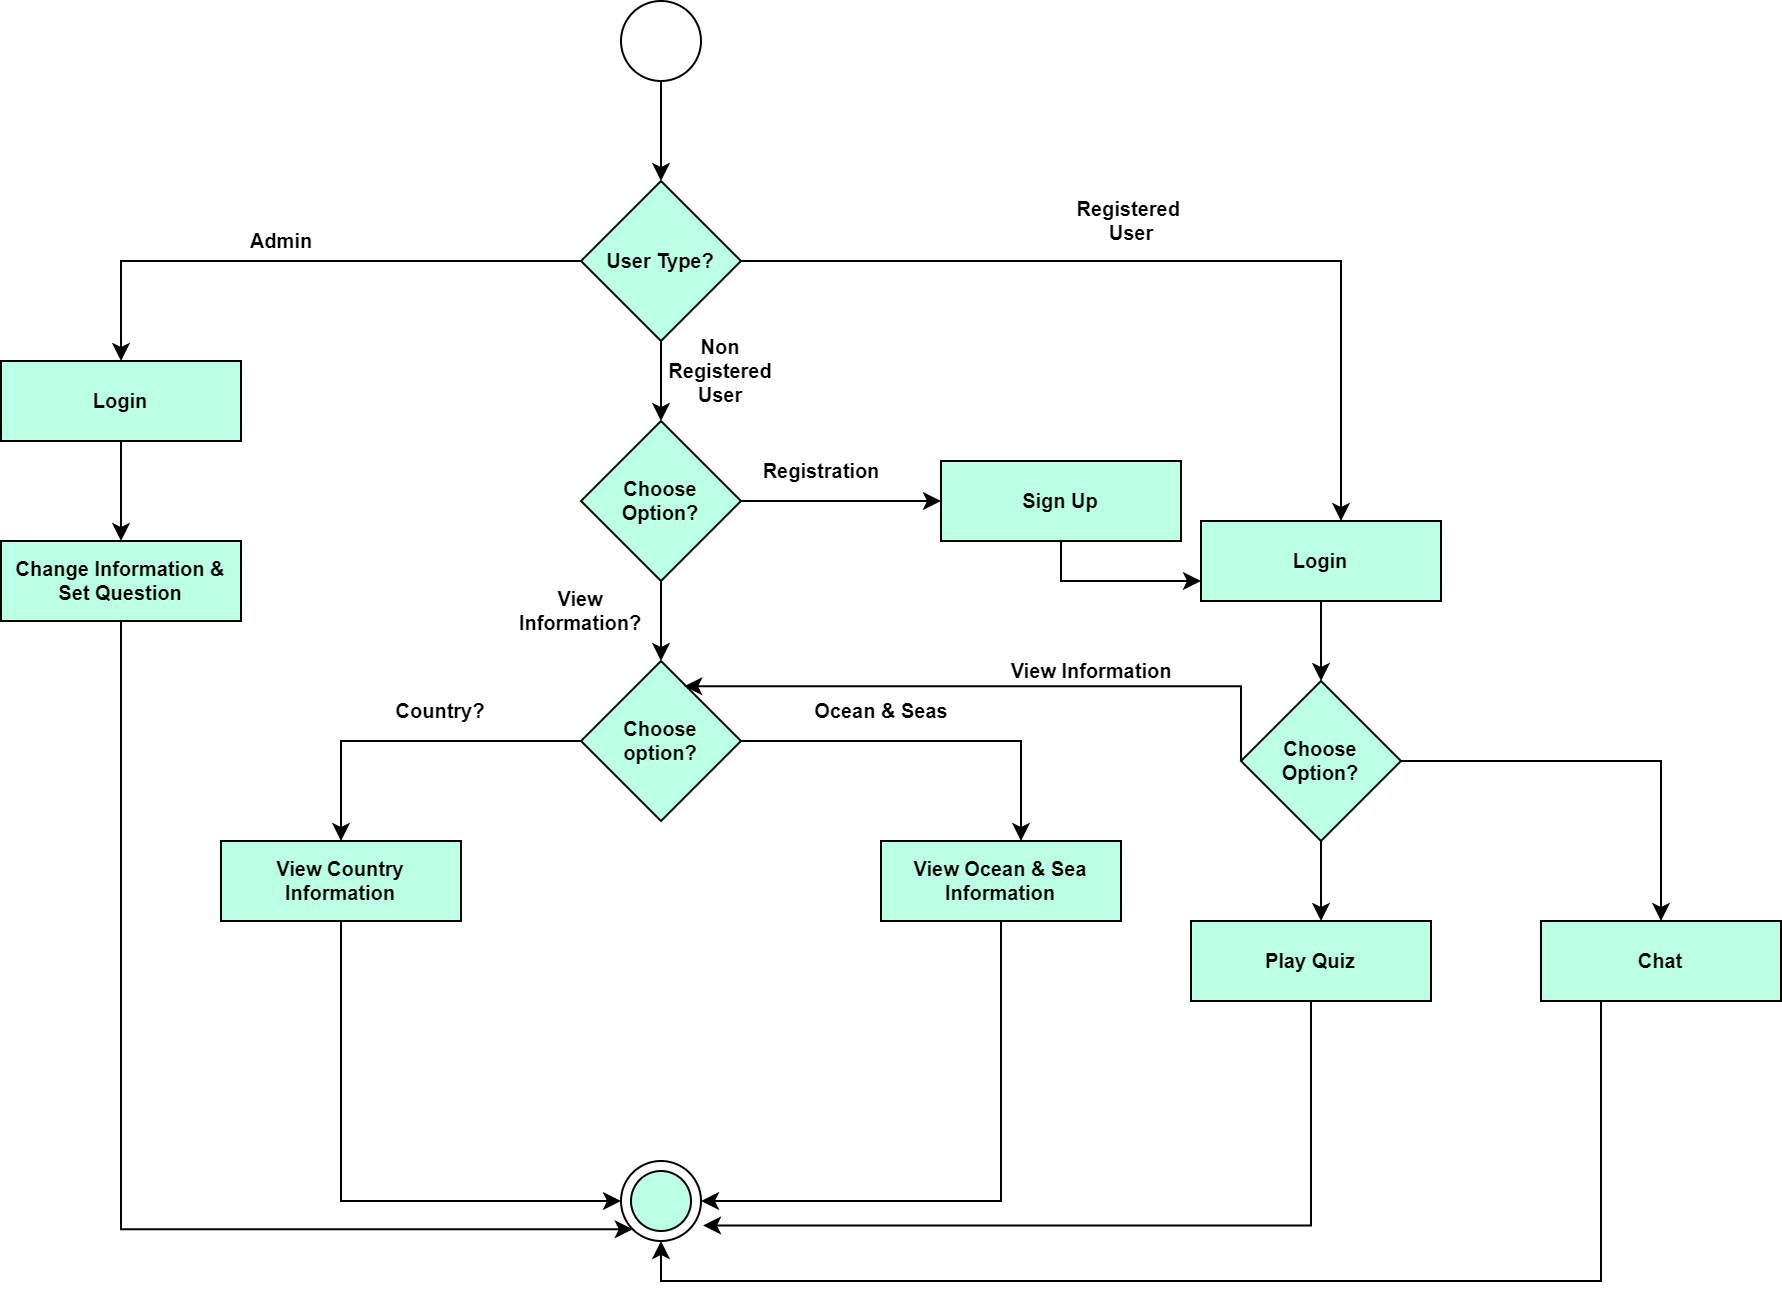

The diagram above was exported from draw.io. Its source (the exported page's mxGraphModel, read from the mxfile embedded in the PNG):
<mxGraphModel dx="1050" dy="523" grid="1" gridSize="10" guides="1" tooltips="1" connect="1" arrows="1" fold="1" page="1" pageScale="1" pageWidth="850" pageHeight="1100" math="0" shadow="0">
  <root>
    <mxCell id="0" />
    <mxCell id="1" parent="0" />
    <mxCell id="pOg3bc_COQtohOL97em_-1" style="edgeStyle=orthogonalEdgeStyle;rounded=0;orthogonalLoop=1;jettySize=auto;html=1;exitX=0.5;exitY=1;exitDx=0;exitDy=0;fontSize=100;fontStyle=1" parent="1" source="7kgQuUHNgzQVcUBJonUU-1" target="pOg3bc_COQtohOL97em_-2" edge="1">
      <mxGeometry relative="1" as="geometry">
        <mxPoint x="420" y="140" as="targetPoint" />
      </mxGeometry>
    </mxCell>
    <mxCell id="7kgQuUHNgzQVcUBJonUU-1" value="" style="ellipse;whiteSpace=wrap;html=1;aspect=fixed;fontSize=100;fontStyle=1" parent="1" vertex="1">
      <mxGeometry x="400" y="60" width="40" height="40" as="geometry" />
    </mxCell>
    <mxCell id="pOg3bc_COQtohOL97em_-4" style="edgeStyle=orthogonalEdgeStyle;rounded=0;orthogonalLoop=1;jettySize=auto;html=1;exitX=0.5;exitY=1;exitDx=0;exitDy=0;fontSize=10;entryX=0.5;entryY=0;entryDx=0;entryDy=0;fontStyle=1" parent="1" source="pOg3bc_COQtohOL97em_-2" target="FzJGFiScsS2k6tA7_p1o-2" edge="1">
      <mxGeometry relative="1" as="geometry">
        <mxPoint x="420" y="260" as="targetPoint" />
      </mxGeometry>
    </mxCell>
    <mxCell id="pOg3bc_COQtohOL97em_-7" style="edgeStyle=orthogonalEdgeStyle;rounded=0;orthogonalLoop=1;jettySize=auto;html=1;exitX=1;exitY=0.5;exitDx=0;exitDy=0;fontSize=10;fontStyle=1" parent="1" source="pOg3bc_COQtohOL97em_-2" edge="1">
      <mxGeometry relative="1" as="geometry">
        <mxPoint x="760" y="320" as="targetPoint" />
      </mxGeometry>
    </mxCell>
    <mxCell id="K8AAOTSN1-RdVSfEEHEo-4" style="edgeStyle=orthogonalEdgeStyle;rounded=0;orthogonalLoop=1;jettySize=auto;html=1;exitX=0;exitY=0.5;exitDx=0;exitDy=0;entryX=0.5;entryY=0;entryDx=0;entryDy=0;fontSize=10;fontStyle=1" parent="1" source="pOg3bc_COQtohOL97em_-2" target="K8AAOTSN1-RdVSfEEHEo-2" edge="1">
      <mxGeometry relative="1" as="geometry" />
    </mxCell>
    <mxCell id="pOg3bc_COQtohOL97em_-2" value="" style="rhombus;whiteSpace=wrap;html=1;fontSize=100;fillColor=#BBFFE4;fontStyle=1" parent="1" vertex="1">
      <mxGeometry x="380" y="150" width="80" height="80" as="geometry" />
    </mxCell>
    <mxCell id="pOg3bc_COQtohOL97em_-3" value="&lt;span&gt;User Type?&lt;/span&gt;" style="text;html=1;strokeColor=none;fillColor=none;align=center;verticalAlign=middle;whiteSpace=wrap;rounded=0;fontSize=10;fontStyle=1" parent="1" vertex="1">
      <mxGeometry x="390" y="175" width="60" height="30" as="geometry" />
    </mxCell>
    <mxCell id="pOg3bc_COQtohOL97em_-8" value="Non Registered User" style="text;html=1;strokeColor=none;fillColor=none;align=center;verticalAlign=middle;whiteSpace=wrap;rounded=0;fontSize=10;fontStyle=1" parent="1" vertex="1">
      <mxGeometry x="420" y="230" width="60" height="30" as="geometry" />
    </mxCell>
    <mxCell id="pOg3bc_COQtohOL97em_-9" value="&lt;span&gt;Registered&amp;nbsp;&lt;br&gt;User&lt;/span&gt;" style="text;html=1;align=center;verticalAlign=middle;resizable=0;points=[];autosize=1;strokeColor=none;fillColor=none;fontSize=10;fontStyle=1" parent="1" vertex="1">
      <mxGeometry x="615" y="150" width="80" height="40" as="geometry" />
    </mxCell>
    <mxCell id="Q3lOvDpyjwVySDUI8MEl-6" style="edgeStyle=orthogonalEdgeStyle;rounded=0;orthogonalLoop=1;jettySize=auto;html=1;exitX=0;exitY=0.5;exitDx=0;exitDy=0;fontSize=10;fontStyle=1" parent="1" source="Q3lOvDpyjwVySDUI8MEl-4" edge="1">
      <mxGeometry relative="1" as="geometry">
        <mxPoint x="260" y="480" as="targetPoint" />
      </mxGeometry>
    </mxCell>
    <mxCell id="Q3lOvDpyjwVySDUI8MEl-7" style="edgeStyle=orthogonalEdgeStyle;rounded=0;orthogonalLoop=1;jettySize=auto;html=1;exitX=1;exitY=0.5;exitDx=0;exitDy=0;fontSize=10;fontStyle=1" parent="1" source="Q3lOvDpyjwVySDUI8MEl-4" edge="1">
      <mxGeometry relative="1" as="geometry">
        <mxPoint x="600" y="480" as="targetPoint" />
        <Array as="points">
          <mxPoint x="600" y="430" />
        </Array>
      </mxGeometry>
    </mxCell>
    <mxCell id="Q3lOvDpyjwVySDUI8MEl-4" value="" style="rhombus;whiteSpace=wrap;html=1;fontSize=100;fillColor=#BBFFE4;fontStyle=1" parent="1" vertex="1">
      <mxGeometry x="380" y="390" width="80" height="80" as="geometry" />
    </mxCell>
    <mxCell id="Q3lOvDpyjwVySDUI8MEl-5" value="View Information?" style="text;html=1;strokeColor=none;fillColor=none;align=center;verticalAlign=middle;whiteSpace=wrap;rounded=0;fontSize=10;fontStyle=1" parent="1" vertex="1">
      <mxGeometry x="350" y="350" width="60" height="30" as="geometry" />
    </mxCell>
    <mxCell id="Q3lOvDpyjwVySDUI8MEl-8" value="Country?" style="text;html=1;strokeColor=none;fillColor=none;align=center;verticalAlign=middle;whiteSpace=wrap;rounded=0;fontSize=10;fontStyle=1" parent="1" vertex="1">
      <mxGeometry x="280" y="400" width="60" height="30" as="geometry" />
    </mxCell>
    <mxCell id="Q3lOvDpyjwVySDUI8MEl-9" value="Ocean &amp;amp; Seas" style="text;html=1;align=center;verticalAlign=middle;resizable=0;points=[];autosize=1;strokeColor=none;fillColor=none;fontSize=10;fontStyle=1" parent="1" vertex="1">
      <mxGeometry x="485" y="400" width="90" height="30" as="geometry" />
    </mxCell>
    <mxCell id="K8AAOTSN1-RdVSfEEHEo-9" style="edgeStyle=orthogonalEdgeStyle;rounded=0;orthogonalLoop=1;jettySize=auto;html=1;exitX=0.5;exitY=1;exitDx=0;exitDy=0;entryX=0;entryY=0.5;entryDx=0;entryDy=0;fontSize=10;fontStyle=1" parent="1" source="-LQcsvg4yy4StTIQmNyD-1" target="-LQcsvg4yy4StTIQmNyD-3" edge="1">
      <mxGeometry relative="1" as="geometry" />
    </mxCell>
    <mxCell id="-LQcsvg4yy4StTIQmNyD-1" value="View Country Information" style="rounded=0;whiteSpace=wrap;html=1;fontSize=10;fontStyle=1;fillColor=#BBFFE4;" parent="1" vertex="1">
      <mxGeometry x="200" y="480" width="120" height="40" as="geometry" />
    </mxCell>
    <mxCell id="-LQcsvg4yy4StTIQmNyD-6" style="edgeStyle=orthogonalEdgeStyle;rounded=0;orthogonalLoop=1;jettySize=auto;html=1;exitX=0.5;exitY=1;exitDx=0;exitDy=0;entryX=1;entryY=0.5;entryDx=0;entryDy=0;fontSize=10;fontStyle=1" parent="1" source="-LQcsvg4yy4StTIQmNyD-2" target="-LQcsvg4yy4StTIQmNyD-3" edge="1">
      <mxGeometry relative="1" as="geometry" />
    </mxCell>
    <mxCell id="-LQcsvg4yy4StTIQmNyD-2" value="View Ocean &amp;amp; Sea Information" style="rounded=0;whiteSpace=wrap;html=1;fontSize=10;fontStyle=1;fillColor=#BBFFE4;" parent="1" vertex="1">
      <mxGeometry x="530" y="480" width="120" height="40" as="geometry" />
    </mxCell>
    <mxCell id="-LQcsvg4yy4StTIQmNyD-3" value="" style="ellipse;whiteSpace=wrap;html=1;aspect=fixed;fontSize=10;fontStyle=1" parent="1" vertex="1">
      <mxGeometry x="400" y="640" width="40" height="40" as="geometry" />
    </mxCell>
    <mxCell id="-LQcsvg4yy4StTIQmNyD-4" value="" style="ellipse;whiteSpace=wrap;html=1;aspect=fixed;fontSize=10;fillColor=#BBFFE4;fontStyle=1" parent="1" vertex="1">
      <mxGeometry x="405" y="645" width="30" height="30" as="geometry" />
    </mxCell>
    <mxCell id="FzJGFiScsS2k6tA7_p1o-11" style="edgeStyle=orthogonalEdgeStyle;rounded=0;orthogonalLoop=1;jettySize=auto;html=1;exitX=0.5;exitY=1;exitDx=0;exitDy=0;fontSize=10;fontStyle=1" parent="1" source="FzJGFiScsS2k6tA7_p1o-1" target="FzJGFiScsS2k6tA7_p1o-12" edge="1">
      <mxGeometry relative="1" as="geometry">
        <mxPoint x="750" y="420" as="targetPoint" />
      </mxGeometry>
    </mxCell>
    <mxCell id="FzJGFiScsS2k6tA7_p1o-1" value="&lt;span&gt;Login&lt;/span&gt;" style="rounded=0;whiteSpace=wrap;html=1;fontSize=10;fillColor=#BBFFE4;fontStyle=1" parent="1" vertex="1">
      <mxGeometry x="690" y="320" width="120" height="40" as="geometry" />
    </mxCell>
    <mxCell id="FzJGFiScsS2k6tA7_p1o-3" style="edgeStyle=orthogonalEdgeStyle;rounded=0;orthogonalLoop=1;jettySize=auto;html=1;exitX=0.5;exitY=1;exitDx=0;exitDy=0;entryX=0.5;entryY=0;entryDx=0;entryDy=0;fontSize=10;fontStyle=1" parent="1" source="FzJGFiScsS2k6tA7_p1o-2" target="Q3lOvDpyjwVySDUI8MEl-4" edge="1">
      <mxGeometry relative="1" as="geometry" />
    </mxCell>
    <mxCell id="FzJGFiScsS2k6tA7_p1o-5" style="edgeStyle=orthogonalEdgeStyle;rounded=0;orthogonalLoop=1;jettySize=auto;html=1;exitX=1;exitY=0.5;exitDx=0;exitDy=0;fontSize=10;fontStyle=1" parent="1" source="FzJGFiScsS2k6tA7_p1o-2" edge="1">
      <mxGeometry relative="1" as="geometry">
        <mxPoint x="560" y="310" as="targetPoint" />
      </mxGeometry>
    </mxCell>
    <mxCell id="FzJGFiScsS2k6tA7_p1o-2" value="&lt;span&gt;Choose &lt;br&gt;Option?&lt;/span&gt;" style="rhombus;whiteSpace=wrap;html=1;fontSize=10;fillColor=#BBFFE4;fontStyle=1" parent="1" vertex="1">
      <mxGeometry x="380" y="270" width="80" height="80" as="geometry" />
    </mxCell>
    <mxCell id="FzJGFiScsS2k6tA7_p1o-4" value="Choose option?" style="text;html=1;strokeColor=none;fillColor=none;align=center;verticalAlign=middle;whiteSpace=wrap;rounded=0;fontSize=10;fontStyle=1" parent="1" vertex="1">
      <mxGeometry x="390" y="415" width="60" height="30" as="geometry" />
    </mxCell>
    <mxCell id="FzJGFiScsS2k6tA7_p1o-7" value="&lt;span&gt;Registration&lt;/span&gt;" style="text;html=1;align=center;verticalAlign=middle;resizable=0;points=[];autosize=1;strokeColor=none;fillColor=none;fontSize=10;fontStyle=1" parent="1" vertex="1">
      <mxGeometry x="460" y="280" width="80" height="30" as="geometry" />
    </mxCell>
    <mxCell id="FzJGFiScsS2k6tA7_p1o-10" style="edgeStyle=orthogonalEdgeStyle;rounded=0;orthogonalLoop=1;jettySize=auto;html=1;exitX=0.5;exitY=1;exitDx=0;exitDy=0;entryX=0;entryY=0.75;entryDx=0;entryDy=0;fontSize=10;fontStyle=1" parent="1" source="FzJGFiScsS2k6tA7_p1o-9" target="FzJGFiScsS2k6tA7_p1o-1" edge="1">
      <mxGeometry relative="1" as="geometry" />
    </mxCell>
    <mxCell id="FzJGFiScsS2k6tA7_p1o-9" value="&lt;span&gt;Sign Up&lt;/span&gt;" style="rounded=0;whiteSpace=wrap;html=1;fontSize=10;fillColor=#BBFFE4;fontStyle=1" parent="1" vertex="1">
      <mxGeometry x="560" y="290" width="120" height="40" as="geometry" />
    </mxCell>
    <mxCell id="FzJGFiScsS2k6tA7_p1o-14" style="edgeStyle=orthogonalEdgeStyle;rounded=0;orthogonalLoop=1;jettySize=auto;html=1;exitX=0;exitY=0.5;exitDx=0;exitDy=0;entryX=0.645;entryY=0.158;entryDx=0;entryDy=0;entryPerimeter=0;fontSize=10;fontStyle=1" parent="1" source="FzJGFiScsS2k6tA7_p1o-12" target="Q3lOvDpyjwVySDUI8MEl-4" edge="1">
      <mxGeometry relative="1" as="geometry">
        <Array as="points">
          <mxPoint x="710" y="403" />
        </Array>
      </mxGeometry>
    </mxCell>
    <mxCell id="FzJGFiScsS2k6tA7_p1o-16" style="edgeStyle=orthogonalEdgeStyle;rounded=0;orthogonalLoop=1;jettySize=auto;html=1;exitX=0.5;exitY=1;exitDx=0;exitDy=0;fontSize=10;fontStyle=1" parent="1" source="FzJGFiScsS2k6tA7_p1o-12" edge="1">
      <mxGeometry relative="1" as="geometry">
        <mxPoint x="750" y="520" as="targetPoint" />
      </mxGeometry>
    </mxCell>
    <mxCell id="FzJGFiScsS2k6tA7_p1o-20" style="edgeStyle=orthogonalEdgeStyle;rounded=0;orthogonalLoop=1;jettySize=auto;html=1;exitX=1;exitY=0.5;exitDx=0;exitDy=0;fontSize=10;fontStyle=1" parent="1" source="FzJGFiScsS2k6tA7_p1o-12" target="FzJGFiScsS2k6tA7_p1o-18" edge="1">
      <mxGeometry relative="1" as="geometry" />
    </mxCell>
    <mxCell id="FzJGFiScsS2k6tA7_p1o-12" value="" style="rhombus;whiteSpace=wrap;html=1;fontSize=10;fillColor=#BBFFE4;fontStyle=1" parent="1" vertex="1">
      <mxGeometry x="710" y="400" width="80" height="80" as="geometry" />
    </mxCell>
    <mxCell id="FzJGFiScsS2k6tA7_p1o-13" value="Choose Option?" style="text;html=1;strokeColor=none;fillColor=none;align=center;verticalAlign=middle;whiteSpace=wrap;rounded=0;fontSize=10;fontStyle=1" parent="1" vertex="1">
      <mxGeometry x="720" y="425" width="60" height="30" as="geometry" />
    </mxCell>
    <mxCell id="FzJGFiScsS2k6tA7_p1o-15" value="View Information" style="text;html=1;align=center;verticalAlign=middle;resizable=0;points=[];autosize=1;strokeColor=none;fillColor=none;fontSize=10;fontStyle=1" parent="1" vertex="1">
      <mxGeometry x="585" y="380" width="100" height="30" as="geometry" />
    </mxCell>
    <mxCell id="TQlLk9-T2lZY6zvuNGba-1" style="edgeStyle=orthogonalEdgeStyle;rounded=0;orthogonalLoop=1;jettySize=auto;html=1;exitX=0.25;exitY=1;exitDx=0;exitDy=0;entryX=0.5;entryY=1;entryDx=0;entryDy=0;strokeColor=#000000;fontSize=12;fontStyle=1" parent="1" source="FzJGFiScsS2k6tA7_p1o-18" target="-LQcsvg4yy4StTIQmNyD-3" edge="1">
      <mxGeometry relative="1" as="geometry" />
    </mxCell>
    <mxCell id="FzJGFiScsS2k6tA7_p1o-18" value="Chat" style="rounded=0;whiteSpace=wrap;html=1;fontSize=10;fontStyle=1;fillColor=#BBFFE4;" parent="1" vertex="1">
      <mxGeometry x="860" y="520" width="120" height="40" as="geometry" />
    </mxCell>
    <mxCell id="FzJGFiScsS2k6tA7_p1o-21" style="edgeStyle=orthogonalEdgeStyle;rounded=0;orthogonalLoop=1;jettySize=auto;html=1;exitX=0.5;exitY=1;exitDx=0;exitDy=0;fontSize=10;entryX=1.025;entryY=0.806;entryDx=0;entryDy=0;entryPerimeter=0;fontStyle=1" parent="1" source="FzJGFiScsS2k6tA7_p1o-19" target="-LQcsvg4yy4StTIQmNyD-3" edge="1">
      <mxGeometry relative="1" as="geometry">
        <Array as="points">
          <mxPoint x="745" y="672" />
        </Array>
        <mxPoint x="420" y="680" as="targetPoint" />
      </mxGeometry>
    </mxCell>
    <mxCell id="FzJGFiScsS2k6tA7_p1o-19" value="Play Quiz" style="rounded=0;whiteSpace=wrap;html=1;fontSize=10;fontStyle=1;fillColor=#BBFFE4;" parent="1" vertex="1">
      <mxGeometry x="685" y="520" width="120" height="40" as="geometry" />
    </mxCell>
    <mxCell id="K8AAOTSN1-RdVSfEEHEo-1" value="&lt;span&gt;Admin&lt;/span&gt;" style="text;html=1;align=center;verticalAlign=middle;resizable=0;points=[];autosize=1;strokeColor=none;fillColor=none;fontSize=10;fontStyle=1" parent="1" vertex="1">
      <mxGeometry x="205" y="165" width="50" height="30" as="geometry" />
    </mxCell>
    <mxCell id="K8AAOTSN1-RdVSfEEHEo-5" style="edgeStyle=orthogonalEdgeStyle;rounded=0;orthogonalLoop=1;jettySize=auto;html=1;exitX=0.5;exitY=1;exitDx=0;exitDy=0;fontSize=10;fontStyle=1" parent="1" source="K8AAOTSN1-RdVSfEEHEo-2" edge="1">
      <mxGeometry relative="1" as="geometry">
        <mxPoint x="150" y="330" as="targetPoint" />
      </mxGeometry>
    </mxCell>
    <mxCell id="K8AAOTSN1-RdVSfEEHEo-2" value="&lt;span&gt;Login&lt;/span&gt;" style="rounded=0;whiteSpace=wrap;html=1;fontSize=10;fillColor=#BBFFE4;fontStyle=1" parent="1" vertex="1">
      <mxGeometry x="90" y="240" width="120" height="40" as="geometry" />
    </mxCell>
    <mxCell id="b8IakvnXJGZYyDDsO4V8-1" style="edgeStyle=orthogonalEdgeStyle;rounded=0;orthogonalLoop=1;jettySize=auto;html=1;exitX=0.5;exitY=1;exitDx=0;exitDy=0;entryX=0;entryY=1;entryDx=0;entryDy=0;fontSize=23;fontStyle=1" parent="1" source="K8AAOTSN1-RdVSfEEHEo-6" target="-LQcsvg4yy4StTIQmNyD-3" edge="1">
      <mxGeometry relative="1" as="geometry">
        <Array as="points">
          <mxPoint x="150" y="674" />
        </Array>
      </mxGeometry>
    </mxCell>
    <mxCell id="K8AAOTSN1-RdVSfEEHEo-6" value="&lt;span&gt;Change Information &amp;amp; Set Question&lt;/span&gt;" style="rounded=0;whiteSpace=wrap;html=1;fontSize=10;fillColor=#BBFFE4;fontStyle=1" parent="1" vertex="1">
      <mxGeometry x="90" y="330" width="120" height="40" as="geometry" />
    </mxCell>
  </root>
</mxGraphModel>